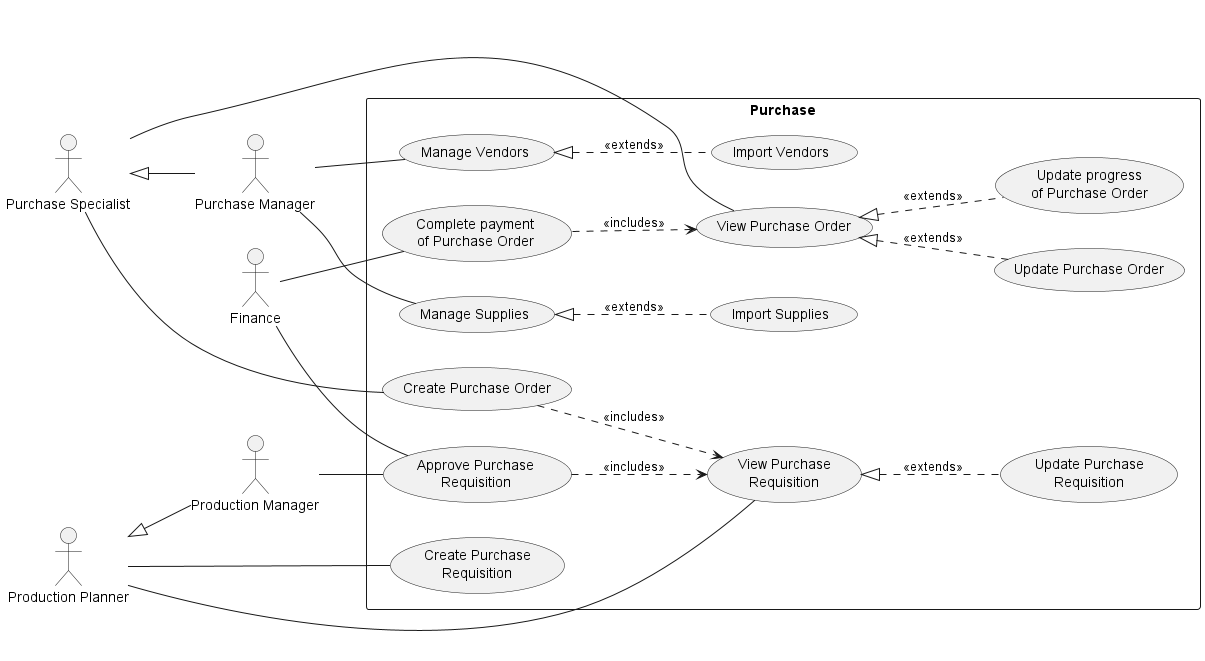

The diagram above was rendered by PlantUML. Its source (embedded in the PNG):
@startuml purchase
left to right direction

:Finance: as f

:Production Planner: as pp
:Production Manager: as prm
pp <|-- prm

:Purchase Manager: as pm
:Purchase Specialist: as ps
ps <|-- pm

rectangle Purchase {
    pp -- (Create Purchase\nRequisition)
    pp -- (View Purchase\nRequisition)
    (View Purchase\nRequisition) <|.. (Update Purchase\nRequisition) : <<extends>>
    f -- (Approve Purchase\nRequisition)
    prm -- (Approve Purchase\nRequisition)
    (Approve Purchase\nRequisition) ..> (View Purchase\nRequisition) : <<includes>>

    ps -- (Create Purchase Order)
    (Create Purchase Order) ..> (View Purchase\nRequisition) : <<includes>>
    ps -- (View Purchase Order)
    (View Purchase Order) <|.. (Update Purchase Order) : <<extends>>
    (View Purchase Order) <|.. (Update progress\nof Purchase Order) : <<extends>>
    f -- (Complete payment\nof Purchase Order)
    (Complete payment\nof Purchase Order) ..> (View Purchase Order) : <<includes>>

    pm -- (Manage Vendors)
    (Manage Vendors) <|.. (Import Vendors) : <<extends>>
    pm -- (Manage Supplies)
    (Manage Supplies) <|.. (Import Supplies) : <<extends>>
}
@enduml